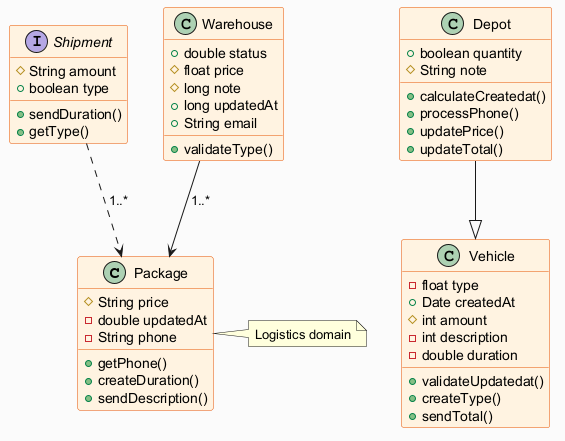

The diagram above was rendered by PlantUML. Its source (embedded in the PNG):
@startuml
skinparam backgroundColor #FAFAFA
skinparam classBackgroundColor #FFF3E0
skinparam classBorderColor #E65100
class Package {
  #String price
  -double updatedAt
  -String phone
  +getPhone()
  +createDuration()
  +sendDescription()
}
interface Shipment {
  #String amount
  +boolean type
  +sendDuration()
  +getType()
}
class Depot {
  +boolean quantity
  #String note
  +calculateCreatedat()
  +processPhone()
  +updatePrice()
  +updateTotal()
}
class Vehicle {
  -float type
  +Date createdAt
  #int amount
  -int description
  -double duration
  +validateUpdatedat()
  +createType()
  +sendTotal()
}
class Warehouse {
  +double status
  #float price
  #long note
  +long updatedAt
  +String email
  +validateType()
}
Depot --|> Vehicle
Shipment ..> Package : "1..*"
Warehouse --> Package : "1..*"
note right of Package : Logistics domain
@enduml